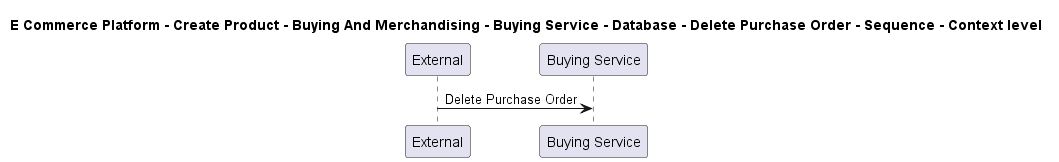

The diagram above was rendered by PlantUML. Its source (embedded in the PNG):
@startuml

title E Commerce Platform - Create Product - Buying And Merchandising - Buying Service - Database - Delete Purchase Order - Sequence - Context level

participant "External" as C4InterFlow.SoftwareSystems.ExternalSystem
participant "Buying Service" as ECommercePlatform.CreateProduct.BuyingAndMerchandising.SoftwareSystems.BuyingService

C4InterFlow.SoftwareSystems.ExternalSystem -> ECommercePlatform.CreateProduct.BuyingAndMerchandising.SoftwareSystems.BuyingService : Delete Purchase Order


@enduml